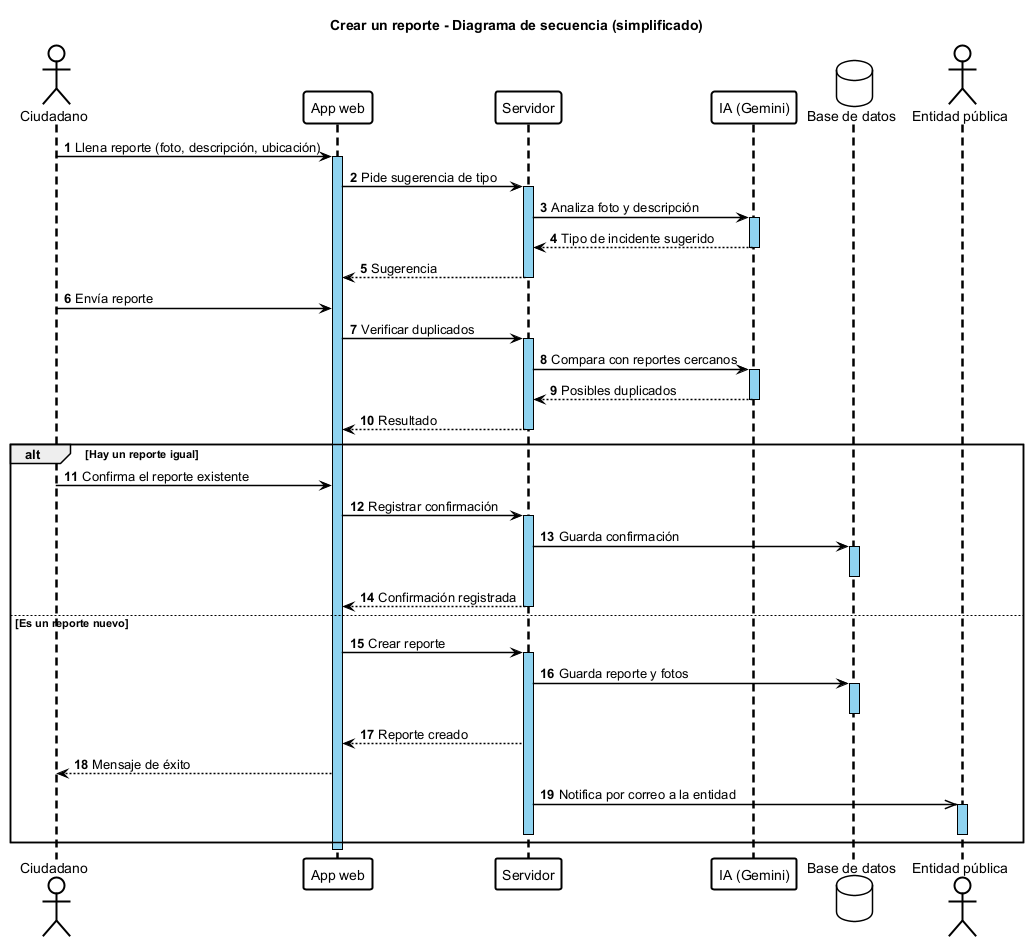

The diagram above was rendered by PlantUML. Its source (embedded in the PNG):
@startuml
title Crear un reporte - Diagrama de secuencia (simplificado)
autonumber

' Estilo: líneas de vida y barras de activación bien visibles
<style>
lifeLine {
  LineColor #000000
  LineThickness 2.5
  LineStyle 8-5
  BackGroundColor #8FD3F0
}
participant, actor, database, queue {
  BackGroundColor #FFFFFF
  LineColor #000000
  LineThickness 2
}
arrow {
  LineColor #000000
  LineThickness 1.5
}
</style>

actor Ciudadano as C
participant "App web" as A
participant "Servidor" as S
participant "IA (Gemini)" as IA
database "Base de datos" as DB
actor "Entidad pública" as E

C -> A ++ : Llena reporte (foto, descripción, ubicación)
A -> S ++ : Pide sugerencia de tipo
S -> IA ++ : Analiza foto y descripción
IA --> S -- : Tipo de incidente sugerido
S --> A -- : Sugerencia

C -> A : Envía reporte
A -> S ++ : Verificar duplicados
S -> IA ++ : Compara con reportes cercanos
IA --> S -- : Posibles duplicados
S --> A -- : Resultado

alt Hay un reporte igual
  C -> A : Confirma el reporte existente
  A -> S ++ : Registrar confirmación
  S -> DB ++ : Guarda confirmación
  deactivate DB
  S --> A -- : Confirmación registrada
else Es un reporte nuevo
  A -> S ++ : Crear reporte
  S -> DB ++ : Guarda reporte y fotos
  deactivate DB
  S --> A : Reporte creado
  A --> C : Mensaje de éxito
  S ->> E ++ : Notifica por correo a la entidad
  deactivate E
  deactivate S
end
deactivate A
@enduml